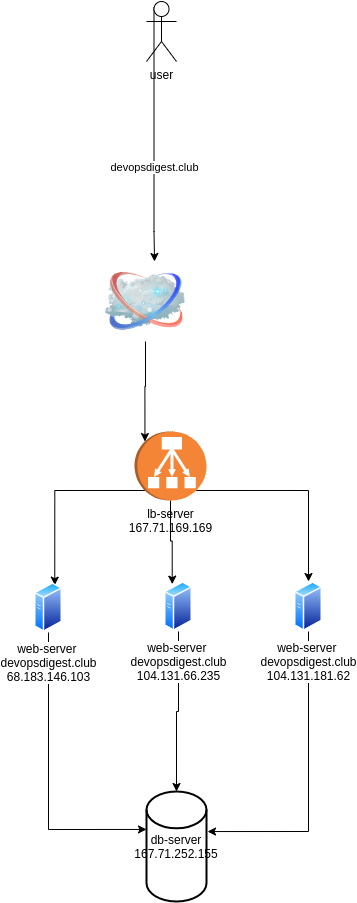

The diagram above was exported from draw.io. Its source (the exported page's mxGraphModel, read from the mxfile embedded in the PNG):
<mxGraphModel dx="748" dy="3174" grid="1" gridSize="10" guides="1" tooltips="1" connect="1" arrows="1" fold="1" page="1" pageScale="1" pageWidth="1169" pageHeight="827" math="0" shadow="0">
  <root>
    <mxCell id="0" />
    <mxCell id="1" parent="0" />
    <mxCell id="FBGQNYLjimm3YAiNQDdS-7" style="edgeStyle=orthogonalEdgeStyle;rounded=0;orthogonalLoop=1;jettySize=auto;html=1;exitX=0.25;exitY=0.1;exitDx=0;exitDy=0;exitPerimeter=0;entryX=0.613;entryY=0;entryDx=0;entryDy=0;entryPerimeter=0;" edge="1" parent="1" source="FBGQNYLjimm3YAiNQDdS-1" target="FBGQNYLjimm3YAiNQDdS-23">
      <mxGeometry relative="1" as="geometry">
        <mxPoint x="300" y="-2040" as="targetPoint" />
        <Array as="points">
          <mxPoint x="300" y="-2040" />
        </Array>
      </mxGeometry>
    </mxCell>
    <mxCell id="FBGQNYLjimm3YAiNQDdS-8" value="devopsdigest.club" style="edgeLabel;html=1;align=center;verticalAlign=middle;resizable=0;points=[];" vertex="1" connectable="0" parent="FBGQNYLjimm3YAiNQDdS-7">
      <mxGeometry x="0.2488" y="-1" relative="1" as="geometry">
        <mxPoint x="1" as="offset" />
      </mxGeometry>
    </mxCell>
    <mxCell id="FBGQNYLjimm3YAiNQDdS-1" value="user&lt;br&gt;" style="shape=umlActor;verticalLabelPosition=bottom;verticalAlign=top;html=1;outlineConnect=0;" vertex="1" parent="1">
      <mxGeometry x="292" y="-2270" width="30" height="60" as="geometry" />
    </mxCell>
    <mxCell id="FBGQNYLjimm3YAiNQDdS-11" style="edgeStyle=orthogonalEdgeStyle;rounded=0;orthogonalLoop=1;jettySize=auto;html=1;exitX=0.855;exitY=0.855;exitDx=0;exitDy=0;exitPerimeter=0;entryX=0.75;entryY=0;entryDx=0;entryDy=0;" edge="1" parent="1" source="FBGQNYLjimm3YAiNQDdS-2" target="FBGQNYLjimm3YAiNQDdS-5">
      <mxGeometry relative="1" as="geometry" />
    </mxCell>
    <mxCell id="FBGQNYLjimm3YAiNQDdS-12" style="edgeStyle=orthogonalEdgeStyle;rounded=0;orthogonalLoop=1;jettySize=auto;html=1;exitX=1;exitY=0.5;exitDx=0;exitDy=0;exitPerimeter=0;entryX=0.25;entryY=0;entryDx=0;entryDy=0;" edge="1" parent="1" source="FBGQNYLjimm3YAiNQDdS-2" target="FBGQNYLjimm3YAiNQDdS-4">
      <mxGeometry relative="1" as="geometry" />
    </mxCell>
    <mxCell id="FBGQNYLjimm3YAiNQDdS-13" style="edgeStyle=orthogonalEdgeStyle;rounded=0;orthogonalLoop=1;jettySize=auto;html=1;exitX=0.855;exitY=0.145;exitDx=0;exitDy=0;exitPerimeter=0;entryX=0.5;entryY=0;entryDx=0;entryDy=0;" edge="1" parent="1" source="FBGQNYLjimm3YAiNQDdS-2" target="FBGQNYLjimm3YAiNQDdS-3">
      <mxGeometry relative="1" as="geometry" />
    </mxCell>
    <mxCell id="FBGQNYLjimm3YAiNQDdS-2" value="lb-server&lt;br&gt;167.71.169.169" style="outlineConnect=0;dashed=0;verticalLabelPosition=bottom;verticalAlign=top;align=center;html=1;shape=mxgraph.aws3.classic_load_balancer;fillColor=#F58536;gradientColor=none;direction=south;" vertex="1" parent="1">
      <mxGeometry x="280" y="-1840" width="72" height="69" as="geometry" />
    </mxCell>
    <mxCell id="FBGQNYLjimm3YAiNQDdS-21" style="edgeStyle=orthogonalEdgeStyle;rounded=0;orthogonalLoop=1;jettySize=auto;html=1;exitX=0.5;exitY=1;exitDx=0;exitDy=0;entryX=1.017;entryY=0.364;entryDx=0;entryDy=0;entryPerimeter=0;" edge="1" parent="1" source="FBGQNYLjimm3YAiNQDdS-3" target="FBGQNYLjimm3YAiNQDdS-6">
      <mxGeometry relative="1" as="geometry" />
    </mxCell>
    <mxCell id="FBGQNYLjimm3YAiNQDdS-3" value="web-server&amp;nbsp;&lt;br&gt;devopsdigest.club&lt;br&gt;104.131.181.62" style="aspect=fixed;perimeter=ellipsePerimeter;html=1;align=center;shadow=0;dashed=0;spacingTop=3;image;image=img/lib/active_directory/generic_server.svg;" vertex="1" parent="1">
      <mxGeometry x="440" y="-1690" width="28.000000000000004" height="50" as="geometry" />
    </mxCell>
    <mxCell id="FBGQNYLjimm3YAiNQDdS-22" style="edgeStyle=orthogonalEdgeStyle;rounded=0;orthogonalLoop=1;jettySize=auto;html=1;exitX=0.5;exitY=1;exitDx=0;exitDy=0;entryX=0.5;entryY=0;entryDx=0;entryDy=0;entryPerimeter=0;" edge="1" parent="1" source="FBGQNYLjimm3YAiNQDdS-4" target="FBGQNYLjimm3YAiNQDdS-6">
      <mxGeometry relative="1" as="geometry" />
    </mxCell>
    <mxCell id="FBGQNYLjimm3YAiNQDdS-4" value="web-server&amp;nbsp;&lt;br&gt;devopsdigest.club&lt;br&gt;104.131.66.235" style="aspect=fixed;perimeter=ellipsePerimeter;html=1;align=center;shadow=0;dashed=0;spacingTop=3;image;image=img/lib/active_directory/generic_server.svg;" vertex="1" parent="1">
      <mxGeometry x="310" y="-1690" width="28.000000000000004" height="50" as="geometry" />
    </mxCell>
    <mxCell id="FBGQNYLjimm3YAiNQDdS-20" style="edgeStyle=orthogonalEdgeStyle;rounded=0;orthogonalLoop=1;jettySize=auto;html=1;exitX=0.5;exitY=1;exitDx=0;exitDy=0;entryX=0;entryY=0.345;entryDx=0;entryDy=0;entryPerimeter=0;" edge="1" parent="1" source="FBGQNYLjimm3YAiNQDdS-5" target="FBGQNYLjimm3YAiNQDdS-6">
      <mxGeometry relative="1" as="geometry" />
    </mxCell>
    <mxCell id="FBGQNYLjimm3YAiNQDdS-5" value="web-server&amp;nbsp;&lt;br&gt;devopsdigest.club&lt;br&gt;68.183.146.103" style="aspect=fixed;perimeter=ellipsePerimeter;html=1;align=center;shadow=0;dashed=0;spacingTop=3;image;image=img/lib/active_directory/generic_server.svg;" vertex="1" parent="1">
      <mxGeometry x="180" y="-1689" width="28.000000000000004" height="50" as="geometry" />
    </mxCell>
    <mxCell id="FBGQNYLjimm3YAiNQDdS-6" value="db-server&lt;br&gt;167.71.252.155&lt;br&gt;" style="strokeWidth=2;html=1;shape=mxgraph.flowchart.database;whiteSpace=wrap;" vertex="1" parent="1">
      <mxGeometry x="292" y="-1480" width="60" height="110" as="geometry" />
    </mxCell>
    <mxCell id="FBGQNYLjimm3YAiNQDdS-24" style="edgeStyle=orthogonalEdgeStyle;rounded=0;orthogonalLoop=1;jettySize=auto;html=1;exitX=0.5;exitY=1;exitDx=0;exitDy=0;entryX=0.145;entryY=0.855;entryDx=0;entryDy=0;entryPerimeter=0;" edge="1" parent="1" source="FBGQNYLjimm3YAiNQDdS-23" target="FBGQNYLjimm3YAiNQDdS-2">
      <mxGeometry relative="1" as="geometry">
        <mxPoint x="291" y="-1860" as="targetPoint" />
      </mxGeometry>
    </mxCell>
    <mxCell id="FBGQNYLjimm3YAiNQDdS-23" value="" style="image;html=1;image=img/lib/clip_art/networking/Cloud_128x128.png" vertex="1" parent="1">
      <mxGeometry x="251" y="-2010" width="80" height="80" as="geometry" />
    </mxCell>
  </root>
</mxGraphModel>